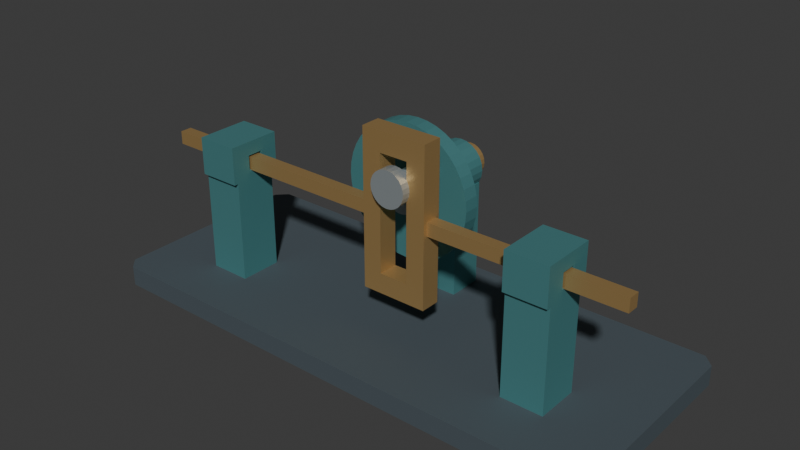 # Source: source.blend  (saved by Blender 4.3.34; exported with 4.5.12 LTS)
import bpy
from mathutils import Matrix  # noqa: F401  (used for matrix-valued properties, if any)

bpy.ops.wm.read_factory_settings(use_empty=True)
scene = bpy.context.scene
scene.name = 'Scene'

# ---- collections
col_collection = bpy.data.collections.new('Collection'); scene.collection.children.link(col_collection)

# ---- materials (node trees are filled in below, after node groups)
mat_wholeguidesandcrankdisc_tealiron = bpy.data.materials.new('WholeGuidesAndCrankDisc_TealIron')
mat_wholeguidesandcrankdisc_tealiron.diffuse_color = (0.09, 0.28, 0.29, 1.0)
mat_wholegroundedbed_darkiron = bpy.data.materials.new('WholeGroundedBed_DarkIron')
mat_wholegroundedbed_darkiron.diffuse_color = (0.1, 0.13, 0.15, 1.0)
mat_wholeslottedyokeandrearcap_warmbrass = bpy.data.materials.new('WholeSlottedYokeAndRearCap_WarmBrass')
mat_wholeslottedyokeandrearcap_warmbrass.diffuse_color = (0.54, 0.35, 0.14, 1.0)
mat_wholepinsandspindle_brushedsteel = bpy.data.materials.new('WholePinsAndSpindle_BrushedSteel')
mat_wholepinsandspindle_brushedsteel.diffuse_color = (0.52, 0.58, 0.6, 1.0)

# ---- material node trees
mat_wholeguidesandcrankdisc_tealiron.use_nodes = True; mat_wholeguidesandcrankdisc_tealiron.node_tree.nodes.clear()
_N = mat_wholeguidesandcrankdisc_tealiron.node_tree.nodes; _L = mat_wholeguidesandcrankdisc_tealiron.node_tree.links
n0 = _N.new('ShaderNodeBsdfPrincipled'); n0.name = 'Principled BSDF'; n0.location = (10, 300)
n0.inputs[0].default_value = (0.09, 0.28, 0.29, 1.0)
n0.inputs[1].default_value = 0.4
n0.inputs[2].default_value = 0.57
n1 = _N.new('ShaderNodeOutputMaterial'); n1.name = 'Material Output'; n1.location = (300, 300)
_L.new(n0.outputs[0], n1.inputs[0])
n1.is_active_output = True
mat_wholegroundedbed_darkiron.use_nodes = True; mat_wholegroundedbed_darkiron.node_tree.nodes.clear()
_N = mat_wholegroundedbed_darkiron.node_tree.nodes; _L = mat_wholegroundedbed_darkiron.node_tree.links
n0 = _N.new('ShaderNodeBsdfPrincipled'); n0.name = 'Principled BSDF'; n0.location = (10, 300)
n0.inputs[0].default_value = (0.1, 0.13, 0.15, 1.0)
n0.inputs[1].default_value = 0.4
n0.inputs[2].default_value = 0.69
n1 = _N.new('ShaderNodeOutputMaterial'); n1.name = 'Material Output'; n1.location = (300, 300)
_L.new(n0.outputs[0], n1.inputs[0])
n1.is_active_output = True
mat_wholeslottedyokeandrearcap_warmbrass.use_nodes = True; mat_wholeslottedyokeandrearcap_warmbrass.node_tree.nodes.clear()
_N = mat_wholeslottedyokeandrearcap_warmbrass.node_tree.nodes; _L = mat_wholeslottedyokeandrearcap_warmbrass.node_tree.links
n0 = _N.new('ShaderNodeBsdfPrincipled'); n0.name = 'Principled BSDF'; n0.location = (10, 300)
n0.inputs[0].default_value = (0.54, 0.35, 0.14, 1.0)
n0.inputs[1].default_value = 0.6
n0.inputs[2].default_value = 0.48
n1 = _N.new('ShaderNodeOutputMaterial'); n1.name = 'Material Output'; n1.location = (300, 300)
_L.new(n0.outputs[0], n1.inputs[0])
n1.is_active_output = True
mat_wholepinsandspindle_brushedsteel.use_nodes = True; mat_wholepinsandspindle_brushedsteel.node_tree.nodes.clear()
_N = mat_wholepinsandspindle_brushedsteel.node_tree.nodes; _L = mat_wholepinsandspindle_brushedsteel.node_tree.links
n0 = _N.new('ShaderNodeBsdfPrincipled'); n0.name = 'Principled BSDF'; n0.location = (10, 300)
n0.inputs[0].default_value = (0.52, 0.58, 0.6, 1.0)
n0.inputs[1].default_value = 0.65
n0.inputs[2].default_value = 0.41
n1 = _N.new('ShaderNodeOutputMaterial'); n1.name = 'Material Output'; n1.location = (300, 300)
_L.new(n0.outputs[0], n1.inputs[0])
n1.is_active_output = True

# ---- world
world_world = bpy.data.worlds.new('World'); scene.world = world_world
world_world.use_nodes = True; world_world.node_tree.nodes.clear()
_N = world_world.node_tree.nodes; _L = world_world.node_tree.links
n0 = _N.new('ShaderNodeOutputWorld'); n0.name = 'World Output'; n0.location = (300, 300)
n1 = _N.new('ShaderNodeBackground'); n1.name = 'Background'; n1.location = (10, 300)
n1.inputs[0].default_value = (0.05088, 0.05088, 0.05088, 1.0)
_L.new(n1.outputs[0], n0.inputs[0])
n0.is_active_output = True
world_world.color = (0.05088, 0.05088, 0.05088)
world_world.sun_shadow_jitter_overblur = 0.0

# ---- meshes
me_wholegroundeddisplaybed = bpy.data.meshes.new('WholeGroundedDisplayBed')
me_wholegroundeddisplaybed.from_pydata([(-1.2, 0.445, 0.0), (-1.2, -0.445, 0.0), (-1.15, -0.495, 0.0), (1.15, -0.495, 0.0), (1.2, -0.445, 0.0), (1.2, 0.445, 0.0), (1.15, 0.495, 0.0), (-1.15, 0.495, 0.0), (-1.2, 0.445, 0.09), (-1.2, -0.445, 0.09), (-1.15, -0.495, 0.09), (1.15, -0.495, 0.09), (1.2, -0.445, 0.09), (1.2, 0.445, 0.09), (1.15, 0.495, 0.09), (-1.15, 0.495, 0.09)], [], [(2, 1, 0), (3, 2, 0), (4, 3, 0), (5, 4, 0), (6, 5, 0), (0, 7, 6), (8, 9, 10), (8, 10, 11), (8, 11, 12), (8, 12, 13), (8, 13, 14), (14, 15, 8), (1, 2, 10), (1, 10, 9), (2, 3, 11), (2, 11, 10), (3, 4, 12), (3, 12, 11), (4, 5, 13), (4, 13, 12), (5, 6, 14), (5, 14, 13), (6, 7, 15), (6, 15, 14), (7, 0, 8), (7, 8, 15), (0, 1, 9), (0, 9, 8)])
me_wholegroundeddisplaybed.polygons.foreach_set('material_index', [1, 1, 1, 1, 1, 1, 1, 1, 1, 1, 1, 1, 1, 1, 1, 1, 1, 1, 1, 1, 1, 1, 1, 1, 1, 1, 1, 1])
me_wholegroundeddisplaybed.materials.append(mat_wholeguidesandcrankdisc_tealiron)
me_wholegroundeddisplaybed.materials.append(mat_wholegroundedbed_darkiron)
me_wholegroundeddisplaybed.materials.append(mat_wholeslottedyokeandrearcap_warmbrass)
me_wholegroundeddisplaybed.materials.append(mat_wholepinsandspindle_brushedsteel)
me_wholegroundeddisplaybed.update()
me_wholeverticalslotandtwinintegralstems = bpy.data.meshes.new('WholeVerticalSlotAndTwinIntegralStems')
me_wholeverticalslotandtwinintegralstems.from_pydata([(-1.13, -0.167, 0.59), (-1.13, -0.113, 0.59), (-0.03, -0.113, 0.59), (-0.03, -0.167, 0.59), (-1.13, -0.167, 0.65), (-0.03, -0.167, 0.65), (-0.03, -0.113, 0.65), (-1.13, -0.113, 0.65), (-0.03, -0.185, 0.27), (-0.03, -0.167, 0.27), (-0.025, -0.167, 0.27), (-0.025, -0.185, 0.27), (-0.025, -0.185, 0.36), (-0.03, -0.185, 0.36), (-0.03, -0.167, 0.36), (-0.025, -0.185, 0.59), (-0.03, -0.185, 0.59), (-0.025, -0.185, 0.65), (-0.03, -0.185, 0.65), (-0.025, -0.185, 0.88), (-0.03, -0.185, 0.88), (-0.03, -0.167, 0.88), (-0.03, -0.185, 0.97), (-0.025, -0.185, 0.97), (-0.025, -0.167, 0.97), (-0.03, -0.167, 0.97), (-0.03, -0.113, 0.27), (-0.025, -0.113, 0.27), (-0.03, -0.113, 0.36), (-0.03, -0.113, 0.88), (-0.025, -0.113, 0.97), (-0.03, -0.113, 0.97), (-0.03, -0.095, 0.27), (-0.025, -0.095, 0.27), (-0.03, -0.095, 0.36), (-0.025, -0.095, 0.36), (-0.03, -0.095, 0.59), (-0.025, -0.095, 0.59), (-0.03, -0.095, 0.65), (-0.025, -0.095, 0.65), (-0.03, -0.095, 0.88), (-0.025, -0.095, 0.88), (-0.025, -0.095, 0.97), (-0.03, -0.095, 0.97), (0.055, -0.167, 0.27), (0.055, -0.185, 0.27), (0.055, -0.185, 0.36), (0.055, -0.185, 0.59), (0.055, -0.167, 0.36), (0.055, -0.167, 0.59), (0.055, -0.185, 0.65), (0.055, -0.167, 0.65), (0.055, -0.185, 0.88), (0.055, -0.167, 0.88), (0.055, -0.185, 0.97), (0.055, -0.167, 0.97), (0.055, -0.113, 0.27), (0.055, -0.113, 0.36), (0.055, -0.113, 0.59), (0.055, -0.113, 0.65), (0.055, -0.113, 0.88), (0.055, -0.113, 0.97), (0.055, -0.095, 0.27), (0.055, -0.095, 0.36), (0.055, -0.095, 0.59), (0.055, -0.095, 0.65), (0.055, -0.095, 0.88), (0.055, -0.095, 0.97), (0.185, -0.167, 0.27), (0.185, -0.185, 0.27), (0.185, -0.185, 0.36), (0.185, -0.167, 0.36), (0.185, -0.167, 0.88), (0.185, -0.185, 0.88), (0.185, -0.185, 0.97), (0.185, -0.167, 0.97), (0.185, -0.113, 0.27), (0.185, -0.113, 0.36), (0.185, -0.113, 0.88), (0.185, -0.113, 0.97), (0.185, -0.095, 0.27), (0.185, -0.095, 0.36), (0.185, -0.095, 0.88), (0.185, -0.095, 0.97), (0.265, -0.167, 0.27), (0.265, -0.185, 0.27), (0.265, -0.185, 0.36), (0.265, -0.185, 0.59), (0.185, -0.185, 0.59), (0.185, -0.167, 0.59), (0.265, -0.185, 0.65), (0.185, -0.185, 0.65), (0.185, -0.167, 0.65), (0.265, -0.185, 0.88), (0.265, -0.185, 0.97), (0.265, -0.167, 0.97), (0.265, -0.113, 0.27), (0.185, -0.113, 0.59), (0.185, -0.113, 0.65), (0.265, -0.113, 0.97), (0.265, -0.095, 0.27), (0.265, -0.095, 0.36), (0.185, -0.095, 0.59), (0.265, -0.095, 0.59), (0.185, -0.095, 0.65), (0.265, -0.095, 0.65), (0.265, -0.095, 0.88), (0.265, -0.095, 0.97), (0.27, -0.167, 0.27), (0.27, -0.185, 0.27), (0.27, -0.185, 0.36), (0.27, -0.167, 0.36), (0.27, -0.185, 0.59), (0.27, -0.167, 0.59), (0.27, -0.185, 0.65), (0.27, -0.167, 0.65), (0.27, -0.185, 0.88), (0.27, -0.167, 0.88), (0.27, -0.185, 0.97), (0.27, -0.167, 0.97), (0.27, -0.113, 0.27), (0.27, -0.113, 0.36), (0.27, -0.113, 0.59), (0.27, -0.113, 0.65), (0.27, -0.113, 0.88), (0.27, -0.113, 0.97), (0.27, -0.095, 0.27), (0.27, -0.095, 0.36), (0.27, -0.095, 0.59), (0.27, -0.095, 0.65), (0.27, -0.095, 0.88), (0.27, -0.095, 0.97), (1.13, -0.113, 0.59), (1.13, -0.167, 0.59), (1.13, -0.167, 0.65), (1.13, -0.113, 0.65)], [], [(0, 1, 2), (0, 2, 3), (4, 5, 6), (4, 6, 7), (0, 3, 5), (0, 5, 4), (1, 7, 6), (1, 6, 2), (0, 4, 7), (0, 7, 1), (8, 9, 10), (8, 10, 11), (8, 11, 12), (8, 12, 13), (8, 13, 14), (8, 14, 9), (13, 12, 15), (13, 15, 16), (13, 16, 3), (13, 3, 14), (16, 15, 17), (16, 17, 18), (16, 18, 5), (16, 5, 3), (18, 17, 19), (18, 19, 20), (18, 20, 21), (18, 21, 5), (22, 23, 24), (22, 24, 25), (20, 19, 23), (20, 23, 22), (20, 22, 25), (20, 25, 21), (9, 26, 27), (9, 27, 10), (9, 14, 28), (9, 28, 26), (14, 3, 2), (14, 2, 28), (5, 21, 29), (5, 29, 6), (25, 24, 30), (25, 30, 31), (21, 25, 31), (21, 31, 29), (26, 32, 33), (26, 33, 27), (32, 34, 35), (32, 35, 33), (26, 28, 34), (26, 34, 32), (34, 36, 37), (34, 37, 35), (28, 2, 36), (28, 36, 34), (36, 38, 39), (36, 39, 37), (2, 6, 38), (2, 38, 36), (38, 40, 41), (38, 41, 39), (6, 29, 40), (6, 40, 38), (31, 30, 42), (31, 42, 43), (40, 43, 42), (40, 42, 41), (29, 31, 43), (29, 43, 40), (11, 10, 44), (11, 44, 45), (11, 45, 46), (11, 46, 12), (12, 46, 47), (12, 47, 15), (46, 48, 49), (46, 49, 47), (15, 47, 50), (15, 50, 17), (47, 49, 51), (47, 51, 50), (17, 50, 52), (17, 52, 19), (50, 51, 53), (50, 53, 52), (23, 54, 55), (23, 55, 24), (19, 52, 54), (19, 54, 23), (10, 27, 56), (10, 56, 44), (48, 57, 58), (48, 58, 49), (49, 58, 59), (49, 59, 51), (51, 59, 60), (51, 60, 53), (24, 55, 61), (24, 61, 30), (27, 33, 62), (27, 62, 56), (33, 35, 63), (33, 63, 62), (35, 37, 64), (35, 64, 63), (57, 63, 64), (57, 64, 58), (37, 39, 65), (37, 65, 64), (58, 64, 65), (58, 65, 59), (39, 41, 66), (39, 66, 65), (59, 65, 66), (59, 66, 60), (30, 61, 67), (30, 67, 42), (41, 42, 67), (41, 67, 66), (45, 44, 68), (45, 68, 69), (46, 70, 71), (46, 71, 48), (45, 69, 70), (45, 70, 46), (52, 53, 72), (52, 72, 73), (54, 74, 75), (54, 75, 55), (52, 73, 74), (52, 74, 54), (44, 56, 76), (44, 76, 68), (48, 71, 77), (48, 77, 57), (53, 60, 78), (53, 78, 72), (55, 75, 79), (55, 79, 61), (56, 62, 80), (56, 80, 76), (57, 77, 81), (57, 81, 63), (62, 63, 81), (62, 81, 80), (60, 66, 82), (60, 82, 78), (61, 79, 83), (61, 83, 67), (66, 67, 83), (66, 83, 82), (69, 68, 84), (69, 84, 85), (69, 85, 86), (69, 86, 70), (70, 86, 87), (70, 87, 88), (70, 88, 89), (70, 89, 71), (88, 87, 90), (88, 90, 91), (88, 91, 92), (88, 92, 89), (91, 90, 93), (91, 93, 73), (91, 73, 72), (91, 72, 92), (74, 94, 95), (74, 95, 75), (73, 93, 94), (73, 94, 74), (68, 76, 96), (68, 96, 84), (71, 89, 97), (71, 97, 77), (89, 92, 98), (89, 98, 97), (92, 72, 78), (92, 78, 98), (75, 95, 99), (75, 99, 79), (76, 80, 100), (76, 100, 96), (80, 81, 101), (80, 101, 100), (81, 102, 103), (81, 103, 101), (77, 97, 102), (77, 102, 81), (102, 104, 105), (102, 105, 103), (97, 98, 104), (97, 104, 102), (104, 82, 106), (104, 106, 105), (98, 78, 82), (98, 82, 104), (79, 99, 107), (79, 107, 83), (82, 83, 107), (82, 107, 106), (85, 84, 108), (85, 108, 109), (85, 109, 110), (85, 110, 86), (109, 108, 111), (109, 111, 110), (86, 110, 112), (86, 112, 87), (110, 111, 113), (110, 113, 112), (87, 112, 114), (87, 114, 90), (112, 113, 115), (112, 115, 114), (90, 114, 116), (90, 116, 93), (114, 115, 117), (114, 117, 116), (94, 118, 119), (94, 119, 95), (93, 116, 118), (93, 118, 94), (116, 117, 119), (116, 119, 118), (84, 96, 120), (84, 120, 108), (108, 120, 121), (108, 121, 111), (111, 121, 122), (111, 122, 113), (115, 123, 124), (115, 124, 117), (95, 119, 125), (95, 125, 99), (117, 124, 125), (117, 125, 119), (96, 100, 126), (96, 126, 120), (100, 101, 127), (100, 127, 126), (120, 126, 127), (120, 127, 121), (101, 103, 128), (101, 128, 127), (121, 127, 128), (121, 128, 122), (103, 105, 129), (103, 129, 128), (122, 128, 129), (122, 129, 123), (105, 106, 130), (105, 130, 129), (123, 129, 130), (123, 130, 124), (99, 125, 131), (99, 131, 107), (106, 107, 131), (106, 131, 130), (124, 130, 131), (124, 131, 125), (113, 122, 132), (113, 132, 133), (115, 134, 135), (115, 135, 123), (113, 133, 134), (113, 134, 115), (122, 123, 135), (122, 135, 132), (133, 132, 135), (133, 135, 134)])
me_wholeverticalslotandtwinintegralstems.polygons.foreach_set('material_index', [2, 2, 2, 2, 2, 2, 2, 2, 2, 2, 2, 2, 2, 2, 2, 2, 2, 2, 2, 2, 2, 2, 2, 2, 2, 2, 2, 2, 2, 2, 2, 2, 2, 2, 2, 2, 2, 2, 2, 2, 2, 2, 2, 2, 2, 2, 2, 2, 2, 2, 2, 2, 2, 2, 2, 2, 2, 2, 2, 2, 2, 2, 2, 2, 2, 2, 2, 2, 2, 2, 2, 2, 2, 2, 2, 2, 2, 2, 2, 2, 2, 2, 2, 2, 2, 2, 2, 2, 2, 2, 2, 2, 2, 2, 2, 2, 2, 2, 2, 2, 2, 2, 2, 2, 2, 2, 2, 2, 2, 2, 2, 2, 2, 2, 2, 2, 2, 2, 2, 2, 2, 2, 2, 2, 2, 2, 2, 2, 2, 2, 2, 2, 2, 2, 2, 2, 2, 2, 2, 2, 2, 2, 2, 2, 2, 2, 2, 2, 2, 2, 2, 2, 2, 2, 2, 2, 2, 2, 2, 2, 2, 2, 2, 2, 2, 2, 2, 2, 2, 2, 2, 2, 2, 2, 2, 2, 2, 2, 2, 2, 2, 2, 2, 2, 2, 2, 2, 2, 2, 2, 2, 2, 2, 2, 2, 2, 2, 2, 2, 2, 2, 2, 2, 2, 2, 2, 2, 2, 2, 2, 2, 2, 2, 2, 2, 2, 2, 2, 2, 2, 2, 2, 2, 2, 2, 2, 2, 2, 2, 2, 2, 2, 2, 2, 2, 2, 2, 2, 2, 2, 2, 2, 2, 2, 2, 2, 2, 2, 2, 2, 2, 2, 2, 2, 2, 2, 2, 2, 2, 2, 2, 2, 2, 2, 2, 2, 2, 2, 2, 2, 2, 2])
me_wholeverticalslotandtwinintegralstems.materials.append(mat_wholeguidesandcrankdisc_tealiron)
me_wholeverticalslotandtwinintegralstems.materials.append(mat_wholegroundedbed_darkiron)
me_wholeverticalslotandtwinintegralstems.materials.append(mat_wholeslottedyokeandrearcap_warmbrass)
me_wholeverticalslotandtwinintegralstems.materials.append(mat_wholepinsandspindle_brushedsteel)
me_wholeverticalslotandtwinintegralstems.update()
me_leftwholeboredguidepedestal = bpy.data.meshes.new('LeftWholeBoredGuidePedestal')
me_leftwholeboredguidepedestal.from_pydata([(-0.875, -0.265, 0.55), (-0.875, -0.245, 0.55), (-0.685, -0.245, 0.55), (-0.685, -0.265, 0.55), (-0.685, -0.265, 0.56), (-0.875, -0.265, 0.56), (-0.875, -0.245, 0.56), (-0.685, -0.245, 0.56), (-0.685, -0.265, 0.591), (-0.875, -0.265, 0.591), (-0.875, -0.245, 0.591), (-0.685, -0.245, 0.591), (-0.685, -0.265, 0.658), (-0.875, -0.265, 0.658), (-0.875, -0.245, 0.658), (-0.685, -0.245, 0.658), (-0.875, -0.265, 0.72), (-0.685, -0.265, 0.72), (-0.685, -0.245, 0.72), (-0.875, -0.245, 0.72), (-0.875, -0.245, 0.075), (-0.875, -0.175, 0.075), (-0.685, -0.175, 0.075), (-0.685, -0.245, 0.075), (-0.875, -0.175, 0.55), (-0.685, -0.175, 0.55), (-0.875, -0.175, 0.56), (-0.685, -0.175, 0.56), (-0.875, -0.175, 0.591), (-0.685, -0.175, 0.591), (-0.875, -0.175, 0.658), (-0.685, -0.175, 0.658), (-0.685, -0.175, 0.72), (-0.875, -0.175, 0.72), (-0.875, -0.105, 0.075), (-0.685, -0.105, 0.075), (-0.875, -0.105, 0.55), (-0.685, -0.105, 0.55), (-0.875, -0.105, 0.56), (-0.685, -0.105, 0.56), (-0.685, -0.105, 0.591), (-0.875, -0.105, 0.591), (-0.875, -0.105, 0.658), (-0.685, -0.105, 0.658), (-0.685, -0.105, 0.72), (-0.875, -0.105, 0.72), (-0.875, -0.05, 0.075), (-0.685, -0.05, 0.075), (-0.875, -0.05, 0.55), (-0.685, -0.05, 0.55), (-0.875, -0.05, 0.56), (-0.685, -0.05, 0.56), (-0.875, -0.05, 0.591), (-0.685, -0.05, 0.591), (-0.875, -0.05, 0.658), (-0.685, -0.05, 0.658), (-0.685, -0.05, 0.72), (-0.875, -0.05, 0.72), (-0.875, -0.02, 0.55), (-0.685, -0.02, 0.55), (-0.875, -0.02, 0.56), (-0.685, -0.02, 0.56), (-0.875, -0.02, 0.591), (-0.685, -0.02, 0.591), (-0.875, -0.02, 0.658), (-0.685, -0.02, 0.658), (-0.685, -0.02, 0.72), (-0.875, -0.02, 0.72)], [], [(0, 1, 2), (0, 2, 3), (0, 3, 4), (0, 4, 5), (0, 5, 6), (0, 6, 1), (3, 2, 7), (3, 7, 4), (5, 4, 8), (5, 8, 9), (5, 9, 10), (5, 10, 6), (4, 7, 11), (4, 11, 8), (9, 8, 12), (9, 12, 13), (9, 13, 14), (9, 14, 10), (8, 11, 15), (8, 15, 12), (16, 17, 18), (16, 18, 19), (13, 12, 17), (13, 17, 16), (13, 16, 19), (13, 19, 14), (12, 15, 18), (12, 18, 17), (20, 21, 22), (20, 22, 23), (20, 23, 2), (20, 2, 1), (20, 1, 24), (20, 24, 21), (23, 22, 25), (23, 25, 2), (1, 6, 26), (1, 26, 24), (2, 25, 27), (2, 27, 7), (6, 10, 28), (6, 28, 26), (7, 27, 29), (7, 29, 11), (28, 30, 31), (28, 31, 29), (10, 14, 30), (10, 30, 28), (11, 29, 31), (11, 31, 15), (19, 18, 32), (19, 32, 33), (14, 19, 33), (14, 33, 30), (15, 31, 32), (15, 32, 18), (21, 34, 35), (21, 35, 22), (21, 24, 36), (21, 36, 34), (22, 35, 37), (22, 37, 25), (24, 26, 38), (24, 38, 36), (25, 37, 39), (25, 39, 27), (28, 29, 40), (28, 40, 41), (26, 28, 41), (26, 41, 38), (27, 39, 40), (27, 40, 29), (30, 42, 43), (30, 43, 31), (33, 32, 44), (33, 44, 45), (30, 33, 45), (30, 45, 42), (31, 43, 44), (31, 44, 32), (34, 46, 47), (34, 47, 35), (46, 48, 49), (46, 49, 47), (34, 36, 48), (34, 48, 46), (35, 47, 49), (35, 49, 37), (36, 38, 50), (36, 50, 48), (37, 49, 51), (37, 51, 39), (38, 41, 52), (38, 52, 50), (39, 51, 53), (39, 53, 40), (41, 40, 43), (41, 43, 42), (41, 42, 54), (41, 54, 52), (40, 53, 55), (40, 55, 43), (45, 44, 56), (45, 56, 57), (42, 45, 57), (42, 57, 54), (43, 55, 56), (43, 56, 44), (48, 58, 59), (48, 59, 49), (58, 60, 61), (58, 61, 59), (48, 50, 60), (48, 60, 58), (49, 59, 61), (49, 61, 51), (60, 62, 63), (60, 63, 61), (50, 52, 62), (50, 62, 60), (51, 61, 63), (51, 63, 53), (62, 64, 65), (62, 65, 63), (52, 54, 64), (52, 64, 62), (53, 63, 65), (53, 65, 55), (57, 56, 66), (57, 66, 67), (64, 67, 66), (64, 66, 65), (54, 57, 67), (54, 67, 64), (55, 65, 66), (55, 66, 56)])
me_leftwholeboredguidepedestal.materials.append(mat_wholeguidesandcrankdisc_tealiron)
me_leftwholeboredguidepedestal.materials.append(mat_wholegroundedbed_darkiron)
me_leftwholeboredguidepedestal.materials.append(mat_wholeslottedyokeandrearcap_warmbrass)
me_leftwholeboredguidepedestal.materials.append(mat_wholepinsandspindle_brushedsteel)
me_leftwholeboredguidepedestal.update()
me_rightwholeboredguidepedestal = bpy.data.meshes.new('RightWholeBoredGuidePedestal')
me_rightwholeboredguidepedestal.from_pydata([(0.685, -0.265, 0.55), (0.685, -0.245, 0.55), (0.875, -0.245, 0.55), (0.875, -0.265, 0.55), (0.875, -0.265, 0.56), (0.685, -0.265, 0.56), (0.685, -0.245, 0.56), (0.875, -0.245, 0.56), (0.875, -0.265, 0.591), (0.685, -0.265, 0.591), (0.685, -0.245, 0.591), (0.875, -0.245, 0.591), (0.875, -0.265, 0.658), (0.685, -0.265, 0.658), (0.685, -0.245, 0.658), (0.875, -0.245, 0.658), (0.685, -0.265, 0.72), (0.875, -0.265, 0.72), (0.875, -0.245, 0.72), (0.685, -0.245, 0.72), (0.685, -0.245, 0.075), (0.685, -0.175, 0.075), (0.875, -0.175, 0.075), (0.875, -0.245, 0.075), (0.685, -0.175, 0.55), (0.875, -0.175, 0.55), (0.685, -0.175, 0.56), (0.875, -0.175, 0.56), (0.685, -0.175, 0.591), (0.875, -0.175, 0.591), (0.685, -0.175, 0.658), (0.875, -0.175, 0.658), (0.875, -0.175, 0.72), (0.685, -0.175, 0.72), (0.685, -0.105, 0.075), (0.875, -0.105, 0.075), (0.685, -0.105, 0.55), (0.875, -0.105, 0.55), (0.685, -0.105, 0.56), (0.875, -0.105, 0.56), (0.875, -0.105, 0.591), (0.685, -0.105, 0.591), (0.685, -0.105, 0.658), (0.875, -0.105, 0.658), (0.875, -0.105, 0.72), (0.685, -0.105, 0.72), (0.685, -0.05, 0.075), (0.875, -0.05, 0.075), (0.685, -0.05, 0.55), (0.875, -0.05, 0.55), (0.685, -0.05, 0.56), (0.875, -0.05, 0.56), (0.685, -0.05, 0.591), (0.875, -0.05, 0.591), (0.685, -0.05, 0.658), (0.875, -0.05, 0.658), (0.875, -0.05, 0.72), (0.685, -0.05, 0.72), (0.685, -0.02, 0.55), (0.875, -0.02, 0.55), (0.685, -0.02, 0.56), (0.875, -0.02, 0.56), (0.685, -0.02, 0.591), (0.875, -0.02, 0.591), (0.685, -0.02, 0.658), (0.875, -0.02, 0.658), (0.875, -0.02, 0.72), (0.685, -0.02, 0.72)], [], [(0, 1, 2), (0, 2, 3), (0, 3, 4), (0, 4, 5), (0, 5, 6), (0, 6, 1), (3, 2, 7), (3, 7, 4), (5, 4, 8), (5, 8, 9), (5, 9, 10), (5, 10, 6), (4, 7, 11), (4, 11, 8), (9, 8, 12), (9, 12, 13), (9, 13, 14), (9, 14, 10), (8, 11, 15), (8, 15, 12), (16, 17, 18), (16, 18, 19), (13, 12, 17), (13, 17, 16), (13, 16, 19), (13, 19, 14), (12, 15, 18), (12, 18, 17), (20, 21, 22), (20, 22, 23), (20, 23, 2), (20, 2, 1), (20, 1, 24), (20, 24, 21), (23, 22, 25), (23, 25, 2), (1, 6, 26), (1, 26, 24), (2, 25, 27), (2, 27, 7), (6, 10, 28), (6, 28, 26), (7, 27, 29), (7, 29, 11), (28, 30, 31), (28, 31, 29), (10, 14, 30), (10, 30, 28), (11, 29, 31), (11, 31, 15), (19, 18, 32), (19, 32, 33), (14, 19, 33), (14, 33, 30), (15, 31, 32), (15, 32, 18), (21, 34, 35), (21, 35, 22), (21, 24, 36), (21, 36, 34), (22, 35, 37), (22, 37, 25), (24, 26, 38), (24, 38, 36), (25, 37, 39), (25, 39, 27), (28, 29, 40), (28, 40, 41), (26, 28, 41), (26, 41, 38), (27, 39, 40), (27, 40, 29), (30, 42, 43), (30, 43, 31), (33, 32, 44), (33, 44, 45), (30, 33, 45), (30, 45, 42), (31, 43, 44), (31, 44, 32), (34, 46, 47), (34, 47, 35), (46, 48, 49), (46, 49, 47), (34, 36, 48), (34, 48, 46), (35, 47, 49), (35, 49, 37), (36, 38, 50), (36, 50, 48), (37, 49, 51), (37, 51, 39), (38, 41, 52), (38, 52, 50), (39, 51, 53), (39, 53, 40), (41, 40, 43), (41, 43, 42), (41, 42, 54), (41, 54, 52), (40, 53, 55), (40, 55, 43), (45, 44, 56), (45, 56, 57), (42, 45, 57), (42, 57, 54), (43, 55, 56), (43, 56, 44), (48, 58, 59), (48, 59, 49), (58, 60, 61), (58, 61, 59), (48, 50, 60), (48, 60, 58), (49, 59, 61), (49, 61, 51), (60, 62, 63), (60, 63, 61), (50, 52, 62), (50, 62, 60), (51, 61, 63), (51, 63, 53), (62, 64, 65), (62, 65, 63), (52, 54, 64), (52, 64, 62), (53, 63, 65), (53, 65, 55), (57, 56, 66), (57, 66, 67), (64, 67, 66), (64, 66, 65), (54, 57, 67), (54, 67, 64), (55, 65, 66), (55, 66, 56)])
me_rightwholeboredguidepedestal.materials.append(mat_wholeguidesandcrankdisc_tealiron)
me_rightwholeboredguidepedestal.materials.append(mat_wholegroundedbed_darkiron)
me_rightwholeboredguidepedestal.materials.append(mat_wholeslottedyokeandrearcap_warmbrass)
me_rightwholeboredguidepedestal.materials.append(mat_wholepinsandspindle_brushedsteel)
me_rightwholeboredguidepedestal.update()
me_wholerearcrankdisc = bpy.data.meshes.new('WholeRearCrankDisc')
me_wholerearcrankdisc.from_pydata([(0.0, 0.04, 0.62), (0.3, 0.04, 0.62), (0.2963, 0.04, 0.5731), (0.2853, 0.04, 0.5273), (0.2673, 0.04, 0.4838), (0.2427, 0.04, 0.4437), (0.2121, 0.04, 0.4079), (0.1763, 0.04, 0.3773), (0.1362, 0.04, 0.3527), (0.09271, 0.04, 0.3347), (0.04693, 0.04, 0.3237), (0.0, 0.04, 0.32), (-0.04693, 0.04, 0.3237), (-0.09271, 0.04, 0.3347), (-0.1362, 0.04, 0.3527), (-0.1763, 0.04, 0.3773), (-0.2121, 0.04, 0.4079), (-0.2427, 0.04, 0.4437), (-0.2673, 0.04, 0.4838), (-0.2853, 0.04, 0.5273), (-0.2963, 0.04, 0.5731), (-0.3, 0.04, 0.62), (-0.2963, 0.04, 0.6669), (-0.2853, 0.04, 0.7127), (-0.2673, 0.04, 0.7562), (-0.2427, 0.04, 0.7963), (-0.2121, 0.04, 0.8321), (-0.1763, 0.04, 0.8627), (-0.1362, 0.04, 0.8873), (-0.09271, 0.04, 0.9053), (-0.04693, 0.04, 0.9163), (0.0, 0.04, 0.92), (0.04693, 0.04, 0.9163), (0.09271, 0.04, 0.9053), (0.1362, 0.04, 0.8873), (0.1763, 0.04, 0.8627), (0.2121, 0.04, 0.8321), (0.2427, 0.04, 0.7963), (0.2673, 0.04, 0.7562), (0.2853, 0.04, 0.7127), (0.2963, 0.04, 0.6669), (0.2963, 0.11, 0.5731), (0.3, 0.11, 0.62), (0.2853, 0.11, 0.5273), (0.2673, 0.11, 0.4838), (0.2427, 0.11, 0.4437), (0.2121, 0.11, 0.4079), (0.1763, 0.11, 0.3773), (0.1362, 0.11, 0.3527), (0.09271, 0.11, 0.3347), (0.04693, 0.11, 0.3237), (0.0, 0.11, 0.32), (-0.04693, 0.11, 0.3237), (-0.09271, 0.11, 0.3347), (-0.1362, 0.11, 0.3527), (-0.1763, 0.11, 0.3773), (-0.2121, 0.11, 0.4079), (-0.2427, 0.11, 0.4437), (-0.2673, 0.11, 0.4838), (-0.2853, 0.11, 0.5273), (-0.2963, 0.11, 0.5731), (-0.3, 0.11, 0.62), (-0.2963, 0.11, 0.6669), (-0.2853, 0.11, 0.7127), (-0.2673, 0.11, 0.7562), (-0.2427, 0.11, 0.7963), (-0.2121, 0.11, 0.8321), (-0.1763, 0.11, 0.8627), (-0.1362, 0.11, 0.8873), (-0.09271, 0.11, 0.9053), (-0.04693, 0.11, 0.9163), (0.0, 0.11, 0.92), (0.04693, 0.11, 0.9163), (0.09271, 0.11, 0.9053), (0.1362, 0.11, 0.8873), (0.1763, 0.11, 0.8627), (0.2121, 0.11, 0.8321), (0.2427, 0.11, 0.7963), (0.2673, 0.11, 0.7562), (0.2853, 0.11, 0.7127), (0.2963, 0.11, 0.6669), (0.0, 0.11, 0.62)], [], [(2, 1, 0), (3, 2, 0), (4, 3, 0), (5, 4, 0), (6, 5, 0), (7, 6, 0), (8, 7, 0), (9, 8, 0), (10, 9, 0), (11, 10, 0), (12, 11, 0), (13, 12, 0), (14, 13, 0), (15, 14, 0), (16, 15, 0), (17, 16, 0), (18, 17, 0), (19, 18, 0), (20, 19, 0), (21, 20, 0), (22, 21, 0), (23, 22, 0), (24, 23, 0), (25, 24, 0), (26, 25, 0), (27, 26, 0), (28, 27, 0), (29, 28, 0), (30, 29, 0), (31, 30, 0), (32, 31, 0), (33, 32, 0), (34, 33, 0), (35, 34, 0), (36, 35, 0), (37, 36, 0), (38, 37, 0), (39, 38, 0), (40, 39, 0), (1, 40, 0), (1, 2, 41), (1, 41, 42), (2, 3, 43), (2, 43, 41), (3, 4, 44), (3, 44, 43), (4, 5, 45), (4, 45, 44), (5, 6, 46), (5, 46, 45), (6, 7, 47), (6, 47, 46), (7, 8, 48), (7, 48, 47), (8, 9, 49), (8, 49, 48), (9, 10, 50), (9, 50, 49), (10, 11, 51), (10, 51, 50), (11, 12, 52), (11, 52, 51), (12, 13, 53), (12, 53, 52), (13, 14, 54), (13, 54, 53), (14, 15, 55), (14, 55, 54), (15, 16, 56), (15, 56, 55), (16, 17, 57), (16, 57, 56), (17, 18, 58), (17, 58, 57), (18, 19, 59), (18, 59, 58), (19, 20, 60), (19, 60, 59), (20, 21, 61), (20, 61, 60), (21, 22, 62), (21, 62, 61), (22, 23, 63), (22, 63, 62), (23, 24, 64), (23, 64, 63), (24, 25, 65), (24, 65, 64), (25, 26, 66), (25, 66, 65), (26, 27, 67), (26, 67, 66), (27, 28, 68), (27, 68, 67), (28, 29, 69), (28, 69, 68), (29, 30, 70), (29, 70, 69), (30, 31, 71), (30, 71, 70), (31, 32, 72), (31, 72, 71), (32, 33, 73), (32, 73, 72), (33, 34, 74), (33, 74, 73), (34, 35, 75), (34, 75, 74), (35, 36, 76), (35, 76, 75), (36, 37, 77), (36, 77, 76), (37, 38, 78), (37, 78, 77), (38, 39, 79), (38, 79, 78), (39, 40, 80), (39, 80, 79), (40, 1, 42), (40, 42, 80), (42, 41, 81), (41, 43, 81), (43, 44, 81), (44, 45, 81), (45, 46, 81), (46, 47, 81), (47, 48, 81), (48, 49, 81), (49, 50, 81), (50, 51, 81), (51, 52, 81), (52, 53, 81), (53, 54, 81), (54, 55, 81), (55, 56, 81), (56, 57, 81), (57, 58, 81), (58, 59, 81), (59, 60, 81), (60, 61, 81), (61, 62, 81), (62, 63, 81), (63, 64, 81), (64, 65, 81), (65, 66, 81), (66, 67, 81), (67, 68, 81), (68, 69, 81), (69, 70, 81), (70, 71, 81), (71, 72, 81), (72, 73, 81), (73, 74, 81), (74, 75, 81), (75, 76, 81), (76, 77, 81), (77, 78, 81), (78, 79, 81), (79, 80, 81), (80, 42, 81)])
me_wholerearcrankdisc.materials.append(mat_wholeguidesandcrankdisc_tealiron)
me_wholerearcrankdisc.materials.append(mat_wholegroundedbed_darkiron)
me_wholerearcrankdisc.materials.append(mat_wholeslottedyokeandrearcap_warmbrass)
me_wholerearcrankdisc.materials.append(mat_wholepinsandspindle_brushedsteel)
me_wholerearcrankdisc.update()
me_wholecentraldiscboss = bpy.data.meshes.new('WholeCentralDiscBoss')
me_wholecentraldiscboss.from_pydata([(0.0, -2.776e-17, 0.62), (0.085, -2.776e-17, 0.62), (0.0821, -2.776e-17, 0.598), (0.07361, -2.776e-17, 0.5775), (0.0601, -2.776e-17, 0.5599), (0.0425, -2.776e-17, 0.5464), (0.022, -2.776e-17, 0.5379), (0.0, -2.776e-17, 0.535), (-0.022, -2.776e-17, 0.5379), (-0.0425, -2.776e-17, 0.5464), (-0.0601, -2.776e-17, 0.5599), (-0.07361, -2.776e-17, 0.5775), (-0.0821, -2.776e-17, 0.598), (-0.085, -2.776e-17, 0.62), (-0.0821, -2.776e-17, 0.642), (-0.07361, -2.776e-17, 0.6625), (-0.0601, -2.776e-17, 0.6801), (-0.0425, -2.776e-17, 0.6936), (-0.022, -2.776e-17, 0.7021), (0.0, -2.776e-17, 0.705), (0.022, -2.776e-17, 0.7021), (0.0425, -2.776e-17, 0.6936), (0.0601, -2.776e-17, 0.6801), (0.07361, -2.776e-17, 0.6625), (0.0821, -2.776e-17, 0.642), (0.0821, 0.14, 0.598), (0.085, 0.14, 0.62), (0.07361, 0.14, 0.5775), (0.0601, 0.14, 0.5599), (0.0425, 0.14, 0.5464), (0.022, 0.14, 0.5379), (0.0, 0.14, 0.535), (-0.022, 0.14, 0.5379), (-0.0425, 0.14, 0.5464), (-0.0601, 0.14, 0.5599), (-0.07361, 0.14, 0.5775), (-0.0821, 0.14, 0.598), (-0.085, 0.14, 0.62), (-0.0821, 0.14, 0.642), (-0.07361, 0.14, 0.6625), (-0.0601, 0.14, 0.6801), (-0.0425, 0.14, 0.6936), (-0.022, 0.14, 0.7021), (0.0, 0.14, 0.705), (0.022, 0.14, 0.7021), (0.0425, 0.14, 0.6936), (0.0601, 0.14, 0.6801), (0.07361, 0.14, 0.6625), (0.0821, 0.14, 0.642), (0.0, 0.14, 0.62)], [], [(2, 1, 0), (3, 2, 0), (4, 3, 0), (5, 4, 0), (6, 5, 0), (7, 6, 0), (8, 7, 0), (9, 8, 0), (10, 9, 0), (11, 10, 0), (12, 11, 0), (13, 12, 0), (14, 13, 0), (15, 14, 0), (16, 15, 0), (17, 16, 0), (18, 17, 0), (19, 18, 0), (20, 19, 0), (21, 20, 0), (22, 21, 0), (23, 22, 0), (24, 23, 0), (1, 24, 0), (1, 2, 25), (1, 25, 26), (2, 3, 27), (2, 27, 25), (3, 4, 28), (3, 28, 27), (4, 5, 29), (4, 29, 28), (5, 6, 30), (5, 30, 29), (6, 7, 31), (6, 31, 30), (7, 8, 32), (7, 32, 31), (8, 9, 33), (8, 33, 32), (9, 10, 34), (9, 34, 33), (10, 11, 35), (10, 35, 34), (11, 12, 36), (11, 36, 35), (12, 13, 37), (12, 37, 36), (13, 14, 38), (13, 38, 37), (14, 15, 39), (14, 39, 38), (15, 16, 40), (15, 40, 39), (16, 17, 41), (16, 41, 40), (17, 18, 42), (17, 42, 41), (18, 19, 43), (18, 43, 42), (19, 20, 44), (19, 44, 43), (20, 21, 45), (20, 45, 44), (21, 22, 46), (21, 46, 45), (22, 23, 47), (22, 47, 46), (23, 24, 48), (23, 48, 47), (24, 1, 26), (24, 26, 48), (26, 25, 49), (25, 27, 49), (27, 28, 49), (28, 29, 49), (29, 30, 49), (30, 31, 49), (31, 32, 49), (32, 33, 49), (33, 34, 49), (34, 35, 49), (35, 36, 49), (36, 37, 49), (37, 38, 49), (38, 39, 49), (39, 40, 49), (40, 41, 49), (41, 42, 49), (42, 43, 49), (43, 44, 49), (44, 45, 49), (45, 46, 49), (46, 47, 49), (47, 48, 49), (48, 26, 49)])
me_wholecentraldiscboss.polygons.foreach_set('material_index', [3, 3, 3, 3, 3, 3, 3, 3, 3, 3, 3, 3, 3, 3, 3, 3, 3, 3, 3, 3, 3, 3, 3, 3, 3, 3, 3, 3, 3, 3, 3, 3, 3, 3, 3, 3, 3, 3, 3, 3, 3, 3, 3, 3, 3, 3, 3, 3, 3, 3, 3, 3, 3, 3, 3, 3, 3, 3, 3, 3, 3, 3, 3, 3, 3, 3, 3, 3, 3, 3, 3, 3, 3, 3, 3, 3, 3, 3, 3, 3, 3, 3, 3, 3, 3, 3, 3, 3, 3, 3, 3, 3, 3, 3, 3, 3])
me_wholecentraldiscboss.materials.append(mat_wholeguidesandcrankdisc_tealiron)
me_wholecentraldiscboss.materials.append(mat_wholegroundedbed_darkiron)
me_wholecentraldiscboss.materials.append(mat_wholeslottedyokeandrearcap_warmbrass)
me_wholecentraldiscboss.materials.append(mat_wholepinsandspindle_brushedsteel)
me_wholecentraldiscboss.update()
me_wholereartransversespindle = bpy.data.meshes.new('WholeRearTransverseSpindle')
me_wholereartransversespindle.from_pydata([(0.0, 0.095, 0.62), (0.055, 0.095, 0.62), (0.05313, 0.095, 0.6058), (0.04763, 0.095, 0.5925), (0.03889, 0.095, 0.5811), (0.0275, 0.095, 0.5724), (0.01424, 0.095, 0.5669), (0.0, 0.095, 0.565), (-0.01424, 0.095, 0.5669), (-0.0275, 0.095, 0.5724), (-0.03889, 0.095, 0.5811), (-0.04763, 0.095, 0.5925), (-0.05313, 0.095, 0.6058), (-0.055, 0.095, 0.62), (-0.05313, 0.095, 0.6342), (-0.04763, 0.095, 0.6475), (-0.03889, 0.095, 0.6589), (-0.0275, 0.095, 0.6676), (-0.01424, 0.095, 0.6731), (0.0, 0.095, 0.675), (0.01424, 0.095, 0.6731), (0.0275, 0.095, 0.6676), (0.03889, 0.095, 0.6589), (0.04763, 0.095, 0.6475), (0.05313, 0.095, 0.6342), (0.05313, 0.445, 0.6058), (0.055, 0.445, 0.62), (0.04763, 0.445, 0.5925), (0.03889, 0.445, 0.5811), (0.0275, 0.445, 0.5724), (0.01424, 0.445, 0.5669), (0.0, 0.445, 0.565), (-0.01424, 0.445, 0.5669), (-0.0275, 0.445, 0.5724), (-0.03889, 0.445, 0.5811), (-0.04763, 0.445, 0.5925), (-0.05313, 0.445, 0.6058), (-0.055, 0.445, 0.62), (-0.05313, 0.445, 0.6342), (-0.04763, 0.445, 0.6475), (-0.03889, 0.445, 0.6589), (-0.0275, 0.445, 0.6676), (-0.01424, 0.445, 0.6731), (0.0, 0.445, 0.675), (0.01424, 0.445, 0.6731), (0.0275, 0.445, 0.6676), (0.03889, 0.445, 0.6589), (0.04763, 0.445, 0.6475), (0.05313, 0.445, 0.6342), (0.0, 0.445, 0.62)], [], [(2, 1, 0), (3, 2, 0), (4, 3, 0), (5, 4, 0), (6, 5, 0), (7, 6, 0), (8, 7, 0), (9, 8, 0), (10, 9, 0), (11, 10, 0), (12, 11, 0), (13, 12, 0), (14, 13, 0), (15, 14, 0), (16, 15, 0), (17, 16, 0), (18, 17, 0), (19, 18, 0), (20, 19, 0), (21, 20, 0), (22, 21, 0), (23, 22, 0), (24, 23, 0), (1, 24, 0), (1, 2, 25), (1, 25, 26), (2, 3, 27), (2, 27, 25), (3, 4, 28), (3, 28, 27), (4, 5, 29), (4, 29, 28), (5, 6, 30), (5, 30, 29), (6, 7, 31), (6, 31, 30), (7, 8, 32), (7, 32, 31), (8, 9, 33), (8, 33, 32), (9, 10, 34), (9, 34, 33), (10, 11, 35), (10, 35, 34), (11, 12, 36), (11, 36, 35), (12, 13, 37), (12, 37, 36), (13, 14, 38), (13, 38, 37), (14, 15, 39), (14, 39, 38), (15, 16, 40), (15, 40, 39), (16, 17, 41), (16, 41, 40), (17, 18, 42), (17, 42, 41), (18, 19, 43), (18, 43, 42), (19, 20, 44), (19, 44, 43), (20, 21, 45), (20, 45, 44), (21, 22, 46), (21, 46, 45), (22, 23, 47), (22, 47, 46), (23, 24, 48), (23, 48, 47), (24, 1, 26), (24, 26, 48), (26, 25, 49), (25, 27, 49), (27, 28, 49), (28, 29, 49), (29, 30, 49), (30, 31, 49), (31, 32, 49), (32, 33, 49), (33, 34, 49), (34, 35, 49), (35, 36, 49), (36, 37, 49), (37, 38, 49), (38, 39, 49), (39, 40, 49), (40, 41, 49), (41, 42, 49), (42, 43, 49), (43, 44, 49), (44, 45, 49), (45, 46, 49), (46, 47, 49), (47, 48, 49), (48, 26, 49)])
me_wholereartransversespindle.polygons.foreach_set('material_index', [3, 3, 3, 3, 3, 3, 3, 3, 3, 3, 3, 3, 3, 3, 3, 3, 3, 3, 3, 3, 3, 3, 3, 3, 3, 3, 3, 3, 3, 3, 3, 3, 3, 3, 3, 3, 3, 3, 3, 3, 3, 3, 3, 3, 3, 3, 3, 3, 3, 3, 3, 3, 3, 3, 3, 3, 3, 3, 3, 3, 3, 3, 3, 3, 3, 3, 3, 3, 3, 3, 3, 3, 3, 3, 3, 3, 3, 3, 3, 3, 3, 3, 3, 3, 3, 3, 3, 3, 3, 3, 3, 3, 3, 3, 3, 3])
me_wholereartransversespindle.materials.append(mat_wholeguidesandcrankdisc_tealiron)
me_wholereartransversespindle.materials.append(mat_wholegroundedbed_darkiron)
me_wholereartransversespindle.materials.append(mat_wholeslottedyokeandrearcap_warmbrass)
me_wholereartransversespindle.materials.append(mat_wholepinsandspindle_brushedsteel)
me_wholereartransversespindle.update()
me_wholerearbearingfoot = bpy.data.meshes.new('WholeRearBearingFoot')
me_wholerearbearingfoot.from_pydata([(-0.105, 0.395, 0.075), (-0.105, 0.235, 0.075), (0.105, 0.235, 0.075), (0.105, 0.395, 0.075), (-0.105, 0.395, 0.565), (-0.105, 0.235, 0.565), (0.105, 0.235, 0.565), (0.105, 0.395, 0.565)], [], [(2, 1, 0), (0, 3, 2), (4, 5, 6), (6, 7, 4), (1, 2, 6), (1, 6, 5), (2, 3, 7), (2, 7, 6), (3, 0, 4), (3, 4, 7), (0, 1, 5), (0, 5, 4)])
me_wholerearbearingfoot.materials.append(mat_wholeguidesandcrankdisc_tealiron)
me_wholerearbearingfoot.materials.append(mat_wholegroundedbed_darkiron)
me_wholerearbearingfoot.materials.append(mat_wholeslottedyokeandrearcap_warmbrass)
me_wholerearbearingfoot.materials.append(mat_wholepinsandspindle_brushedsteel)
me_wholerearbearingfoot.update()
me_wholerearboredbearing = bpy.data.meshes.new('WholeRearBoredBearing')
me_wholerearboredbearing.from_pydata([(0.054, 0.23, 0.62), (0.05216, 0.23, 0.634), (0.1111, 0.23, 0.6498), (0.115, 0.23, 0.62), (0.04677, 0.23, 0.647), (0.09959, 0.23, 0.6775), (0.03818, 0.23, 0.6582), (0.08132, 0.23, 0.7013), (0.027, 0.23, 0.6668), (0.0575, 0.23, 0.7196), (0.01398, 0.23, 0.6722), (0.02976, 0.23, 0.7311), (0.0, 0.23, 0.674), (0.0, 0.23, 0.735), (-0.01398, 0.23, 0.6722), (-0.02976, 0.23, 0.7311), (-0.027, 0.23, 0.6668), (-0.0575, 0.23, 0.7196), (-0.03818, 0.23, 0.6582), (-0.08132, 0.23, 0.7013), (-0.04677, 0.23, 0.647), (-0.09959, 0.23, 0.6775), (-0.05216, 0.23, 0.634), (-0.1111, 0.23, 0.6498), (-0.054, 0.23, 0.62), (-0.115, 0.23, 0.62), (-0.05216, 0.23, 0.606), (-0.1111, 0.23, 0.5902), (-0.04677, 0.23, 0.593), (-0.09959, 0.23, 0.5625), (-0.03818, 0.23, 0.5818), (-0.08132, 0.23, 0.5387), (-0.027, 0.23, 0.5732), (-0.0575, 0.23, 0.5204), (-0.01398, 0.23, 0.5678), (-0.02976, 0.23, 0.5089), (0.0, 0.23, 0.566), (0.0, 0.23, 0.505), (0.01398, 0.23, 0.5678), (0.02976, 0.23, 0.5089), (0.027, 0.23, 0.5732), (0.0575, 0.23, 0.5204), (0.03818, 0.23, 0.5818), (0.08132, 0.23, 0.5387), (0.04677, 0.23, 0.593), (0.09959, 0.23, 0.5625), (0.05216, 0.23, 0.606), (0.1111, 0.23, 0.5902), (0.1111, 0.4, 0.6498), (0.115, 0.4, 0.62), (0.09959, 0.4, 0.6775), (0.08132, 0.4, 0.7013), (0.0575, 0.4, 0.7196), (0.02976, 0.4, 0.7311), (0.0, 0.4, 0.735), (-0.02976, 0.4, 0.7311), (-0.0575, 0.4, 0.7196), (-0.08132, 0.4, 0.7013), (-0.09959, 0.4, 0.6775), (-0.1111, 0.4, 0.6498), (-0.115, 0.4, 0.62), (-0.1111, 0.4, 0.5902), (-0.09959, 0.4, 0.5625), (-0.08132, 0.4, 0.5387), (-0.0575, 0.4, 0.5204), (-0.02976, 0.4, 0.5089), (0.0, 0.4, 0.505), (0.02976, 0.4, 0.5089), (0.0575, 0.4, 0.5204), (0.08132, 0.4, 0.5387), (0.09959, 0.4, 0.5625), (0.1111, 0.4, 0.5902), (0.05216, 0.4, 0.634), (0.054, 0.4, 0.62), (0.04677, 0.4, 0.647), (0.03818, 0.4, 0.6582), (0.027, 0.4, 0.6668), (0.01398, 0.4, 0.6722), (0.0, 0.4, 0.674), (-0.01398, 0.4, 0.6722), (-0.027, 0.4, 0.6668), (-0.03818, 0.4, 0.6582), (-0.04677, 0.4, 0.647), (-0.05216, 0.4, 0.634), (-0.054, 0.4, 0.62), (-0.05216, 0.4, 0.606), (-0.04677, 0.4, 0.593), (-0.03818, 0.4, 0.5818), (-0.027, 0.4, 0.5732), (-0.01398, 0.4, 0.5678), (0.0, 0.4, 0.566), (0.01398, 0.4, 0.5678), (0.027, 0.4, 0.5732), (0.03818, 0.4, 0.5818), (0.04677, 0.4, 0.593), (0.05216, 0.4, 0.606)], [], [(2, 1, 0), (3, 2, 0), (5, 4, 1), (2, 5, 1), (7, 6, 4), (5, 7, 4), (9, 8, 6), (7, 9, 6), (11, 10, 8), (9, 11, 8), (13, 12, 10), (11, 13, 10), (15, 14, 12), (13, 15, 12), (17, 16, 14), (15, 17, 14), (19, 18, 16), (17, 19, 16), (21, 20, 18), (19, 21, 18), (23, 22, 20), (21, 23, 20), (25, 24, 22), (23, 25, 22), (27, 26, 24), (25, 27, 24), (29, 28, 26), (27, 29, 26), (31, 30, 28), (29, 31, 28), (33, 32, 30), (31, 33, 30), (35, 34, 32), (33, 35, 32), (37, 36, 34), (35, 37, 34), (39, 38, 36), (37, 39, 36), (41, 40, 38), (39, 41, 38), (43, 42, 40), (41, 43, 40), (45, 44, 42), (43, 45, 42), (47, 46, 44), (45, 47, 44), (3, 0, 46), (47, 3, 46), (48, 2, 3), (49, 48, 3), (50, 5, 2), (48, 50, 2), (51, 7, 5), (50, 51, 5), (52, 9, 7), (51, 52, 7), (53, 11, 9), (52, 53, 9), (54, 13, 11), (53, 54, 11), (55, 15, 13), (54, 55, 13), (56, 17, 15), (55, 56, 15), (57, 19, 17), (56, 57, 17), (58, 21, 19), (57, 58, 19), (59, 23, 21), (58, 59, 21), (60, 25, 23), (59, 60, 23), (61, 27, 25), (60, 61, 25), (62, 29, 27), (61, 62, 27), (63, 31, 29), (62, 63, 29), (64, 33, 31), (63, 64, 31), (65, 35, 33), (64, 65, 33), (66, 37, 35), (65, 66, 35), (67, 39, 37), (66, 67, 37), (68, 41, 39), (67, 68, 39), (69, 43, 41), (68, 69, 41), (70, 45, 43), (69, 70, 43), (71, 47, 45), (70, 71, 45), (49, 3, 47), (71, 49, 47), (72, 48, 49), (73, 72, 49), (74, 50, 48), (72, 74, 48), (75, 51, 50), (74, 75, 50), (76, 52, 51), (75, 76, 51), (77, 53, 52), (76, 77, 52), (78, 54, 53), (77, 78, 53), (79, 55, 54), (78, 79, 54), (80, 56, 55), (79, 80, 55), (81, 57, 56), (80, 81, 56), (82, 58, 57), (81, 82, 57), (83, 59, 58), (82, 83, 58), (84, 60, 59), (83, 84, 59), (85, 61, 60), (84, 85, 60), (86, 62, 61), (85, 86, 61), (87, 63, 62), (86, 87, 62), (88, 64, 63), (87, 88, 63), (89, 65, 64), (88, 89, 64), (90, 66, 65), (89, 90, 65), (91, 67, 66), (90, 91, 66), (92, 68, 67), (91, 92, 67), (93, 69, 68), (92, 93, 68), (94, 70, 69), (93, 94, 69), (95, 71, 70), (94, 95, 70), (73, 49, 71), (95, 73, 71), (1, 72, 73), (0, 1, 73), (4, 74, 72), (1, 4, 72), (6, 75, 74), (4, 6, 74), (8, 76, 75), (6, 8, 75), (10, 77, 76), (8, 10, 76), (12, 78, 77), (10, 12, 77), (14, 79, 78), (12, 14, 78), (16, 80, 79), (14, 16, 79), (18, 81, 80), (16, 18, 80), (20, 82, 81), (18, 20, 81), (22, 83, 82), (20, 22, 82), (24, 84, 83), (22, 24, 83), (26, 85, 84), (24, 26, 84), (28, 86, 85), (26, 28, 85), (30, 87, 86), (28, 30, 86), (32, 88, 87), (30, 32, 87), (34, 89, 88), (32, 34, 88), (36, 90, 89), (34, 36, 89), (38, 91, 90), (36, 38, 90), (40, 92, 91), (38, 40, 91), (42, 93, 92), (40, 42, 92), (44, 94, 93), (42, 44, 93), (46, 95, 94), (44, 46, 94), (0, 73, 95), (46, 0, 95)])
me_wholerearboredbearing.materials.append(mat_wholeguidesandcrankdisc_tealiron)
me_wholerearboredbearing.materials.append(mat_wholegroundedbed_darkiron)
me_wholerearboredbearing.materials.append(mat_wholeslottedyokeandrearcap_warmbrass)
me_wholerearboredbearing.materials.append(mat_wholepinsandspindle_brushedsteel)
me_wholerearboredbearing.update()
me_wholerearspindleretainingcap = bpy.data.meshes.new('WholeRearSpindleRetainingCap')
me_wholerearspindleretainingcap.from_pydata([(0.0, 0.425, 0.62), (0.075, 0.425, 0.62), (0.07244, 0.425, 0.6006), (0.06495, 0.425, 0.5825), (0.05303, 0.425, 0.567), (0.0375, 0.425, 0.555), (0.01941, 0.425, 0.5476), (0.0, 0.425, 0.545), (-0.01941, 0.425, 0.5476), (-0.0375, 0.425, 0.555), (-0.05303, 0.425, 0.567), (-0.06495, 0.425, 0.5825), (-0.07244, 0.425, 0.6006), (-0.075, 0.425, 0.62), (-0.07244, 0.425, 0.6394), (-0.06495, 0.425, 0.6575), (-0.05303, 0.425, 0.673), (-0.0375, 0.425, 0.685), (-0.01941, 0.425, 0.6924), (0.0, 0.425, 0.695), (0.01941, 0.425, 0.6924), (0.0375, 0.425, 0.685), (0.05303, 0.425, 0.673), (0.06495, 0.425, 0.6575), (0.07244, 0.425, 0.6394), (0.07244, 0.47, 0.6006), (0.075, 0.47, 0.62), (0.06495, 0.47, 0.5825), (0.05303, 0.47, 0.567), (0.0375, 0.47, 0.555), (0.01941, 0.47, 0.5476), (0.0, 0.47, 0.545), (-0.01941, 0.47, 0.5476), (-0.0375, 0.47, 0.555), (-0.05303, 0.47, 0.567), (-0.06495, 0.47, 0.5825), (-0.07244, 0.47, 0.6006), (-0.075, 0.47, 0.62), (-0.07244, 0.47, 0.6394), (-0.06495, 0.47, 0.6575), (-0.05303, 0.47, 0.673), (-0.0375, 0.47, 0.685), (-0.01941, 0.47, 0.6924), (0.0, 0.47, 0.695), (0.01941, 0.47, 0.6924), (0.0375, 0.47, 0.685), (0.05303, 0.47, 0.673), (0.06495, 0.47, 0.6575), (0.07244, 0.47, 0.6394), (0.0, 0.47, 0.62)], [], [(2, 1, 0), (3, 2, 0), (4, 3, 0), (5, 4, 0), (6, 5, 0), (7, 6, 0), (8, 7, 0), (9, 8, 0), (10, 9, 0), (11, 10, 0), (12, 11, 0), (13, 12, 0), (14, 13, 0), (15, 14, 0), (16, 15, 0), (17, 16, 0), (18, 17, 0), (19, 18, 0), (20, 19, 0), (21, 20, 0), (22, 21, 0), (23, 22, 0), (24, 23, 0), (1, 24, 0), (1, 2, 25), (1, 25, 26), (2, 3, 27), (2, 27, 25), (3, 4, 28), (3, 28, 27), (4, 5, 29), (4, 29, 28), (5, 6, 30), (5, 30, 29), (6, 7, 31), (6, 31, 30), (7, 8, 32), (7, 32, 31), (8, 9, 33), (8, 33, 32), (9, 10, 34), (9, 34, 33), (10, 11, 35), (10, 35, 34), (11, 12, 36), (11, 36, 35), (12, 13, 37), (12, 37, 36), (13, 14, 38), (13, 38, 37), (14, 15, 39), (14, 39, 38), (15, 16, 40), (15, 40, 39), (16, 17, 41), (16, 41, 40), (17, 18, 42), (17, 42, 41), (18, 19, 43), (18, 43, 42), (19, 20, 44), (19, 44, 43), (20, 21, 45), (20, 45, 44), (21, 22, 46), (21, 46, 45), (22, 23, 47), (22, 47, 46), (23, 24, 48), (23, 48, 47), (24, 1, 26), (24, 26, 48), (26, 25, 49), (25, 27, 49), (27, 28, 49), (28, 29, 49), (29, 30, 49), (30, 31, 49), (31, 32, 49), (32, 33, 49), (33, 34, 49), (34, 35, 49), (35, 36, 49), (36, 37, 49), (37, 38, 49), (38, 39, 49), (39, 40, 49), (40, 41, 49), (41, 42, 49), (42, 43, 49), (43, 44, 49), (44, 45, 49), (45, 46, 49), (46, 47, 49), (47, 48, 49), (48, 26, 49)])
me_wholerearspindleretainingcap.polygons.foreach_set('material_index', [2, 2, 2, 2, 2, 2, 2, 2, 2, 2, 2, 2, 2, 2, 2, 2, 2, 2, 2, 2, 2, 2, 2, 2, 2, 2, 2, 2, 2, 2, 2, 2, 2, 2, 2, 2, 2, 2, 2, 2, 2, 2, 2, 2, 2, 2, 2, 2, 2, 2, 2, 2, 2, 2, 2, 2, 2, 2, 2, 2, 2, 2, 2, 2, 2, 2, 2, 2, 2, 2, 2, 2, 2, 2, 2, 2, 2, 2, 2, 2, 2, 2, 2, 2, 2, 2, 2, 2, 2, 2, 2, 2, 2, 2, 2, 2])
me_wholerearspindleretainingcap.materials.append(mat_wholeguidesandcrankdisc_tealiron)
me_wholerearspindleretainingcap.materials.append(mat_wholegroundedbed_darkiron)
me_wholerearspindleretainingcap.materials.append(mat_wholeslottedyokeandrearcap_warmbrass)
me_wholerearspindleretainingcap.materials.append(mat_wholepinsandspindle_brushedsteel)
me_wholerearspindleretainingcap.update()
me_wholeoffsetpinthroughverticalslot = bpy.data.meshes.new('WholeOffsetPinThroughVerticalSlot')
me_wholeoffsetpinthroughverticalslot.from_pydata([(0.12, -0.215, 0.76), (0.165, -0.215, 0.76), (0.1628, -0.215, 0.7461), (0.1564, -0.215, 0.7335), (0.1465, -0.215, 0.7236), (0.1339, -0.215, 0.7172), (0.12, -0.215, 0.715), (0.1061, -0.215, 0.7172), (0.09355, -0.215, 0.7236), (0.08359, -0.215, 0.7335), (0.0772, -0.215, 0.7461), (0.075, -0.215, 0.76), (0.0772, -0.215, 0.7739), (0.08359, -0.215, 0.7865), (0.09355, -0.215, 0.7964), (0.1061, -0.215, 0.8028), (0.12, -0.215, 0.805), (0.1339, -0.215, 0.8028), (0.1465, -0.215, 0.7964), (0.1564, -0.215, 0.7865), (0.1628, -0.215, 0.7739), (0.1628, 0.075, 0.7461), (0.165, 0.075, 0.76), (0.1564, 0.075, 0.7335), (0.1465, 0.075, 0.7236), (0.1339, 0.075, 0.7172), (0.12, 0.075, 0.715), (0.1061, 0.075, 0.7172), (0.09355, 0.075, 0.7236), (0.08359, 0.075, 0.7335), (0.0772, 0.075, 0.7461), (0.075, 0.075, 0.76), (0.0772, 0.075, 0.7739), (0.08359, 0.075, 0.7865), (0.09355, 0.075, 0.7964), (0.1061, 0.075, 0.8028), (0.12, 0.075, 0.805), (0.1339, 0.075, 0.8028), (0.1465, 0.075, 0.7964), (0.1564, 0.075, 0.7865), (0.1628, 0.075, 0.7739), (0.12, 0.075, 0.76)], [], [(2, 1, 0), (3, 2, 0), (4, 3, 0), (5, 4, 0), (6, 5, 0), (7, 6, 0), (8, 7, 0), (9, 8, 0), (10, 9, 0), (11, 10, 0), (12, 11, 0), (13, 12, 0), (14, 13, 0), (15, 14, 0), (16, 15, 0), (17, 16, 0), (18, 17, 0), (19, 18, 0), (20, 19, 0), (1, 20, 0), (1, 2, 21), (1, 21, 22), (2, 3, 23), (2, 23, 21), (3, 4, 24), (3, 24, 23), (4, 5, 25), (4, 25, 24), (5, 6, 26), (5, 26, 25), (6, 7, 27), (6, 27, 26), (7, 8, 28), (7, 28, 27), (8, 9, 29), (8, 29, 28), (9, 10, 30), (9, 30, 29), (10, 11, 31), (10, 31, 30), (11, 12, 32), (11, 32, 31), (12, 13, 33), (12, 33, 32), (13, 14, 34), (13, 34, 33), (14, 15, 35), (14, 35, 34), (15, 16, 36), (15, 36, 35), (16, 17, 37), (16, 37, 36), (17, 18, 38), (17, 38, 37), (18, 19, 39), (18, 39, 38), (19, 20, 40), (19, 40, 39), (20, 1, 22), (20, 22, 40), (22, 21, 41), (21, 23, 41), (23, 24, 41), (24, 25, 41), (25, 26, 41), (26, 27, 41), (27, 28, 41), (28, 29, 41), (29, 30, 41), (30, 31, 41), (31, 32, 41), (32, 33, 41), (33, 34, 41), (34, 35, 41), (35, 36, 41), (36, 37, 41), (37, 38, 41), (38, 39, 41), (39, 40, 41), (40, 22, 41)])
me_wholeoffsetpinthroughverticalslot.polygons.foreach_set('material_index', [3, 3, 3, 3, 3, 3, 3, 3, 3, 3, 3, 3, 3, 3, 3, 3, 3, 3, 3, 3, 3, 3, 3, 3, 3, 3, 3, 3, 3, 3, 3, 3, 3, 3, 3, 3, 3, 3, 3, 3, 3, 3, 3, 3, 3, 3, 3, 3, 3, 3, 3, 3, 3, 3, 3, 3, 3, 3, 3, 3, 3, 3, 3, 3, 3, 3, 3, 3, 3, 3, 3, 3, 3, 3, 3, 3, 3, 3, 3, 3])
me_wholeoffsetpinthroughverticalslot.materials.append(mat_wholeguidesandcrankdisc_tealiron)
me_wholeoffsetpinthroughverticalslot.materials.append(mat_wholegroundedbed_darkiron)
me_wholeoffsetpinthroughverticalslot.materials.append(mat_wholeslottedyokeandrearcap_warmbrass)
me_wholeoffsetpinthroughverticalslot.materials.append(mat_wholepinsandspindle_brushedsteel)
me_wholeoffsetpinthroughverticalslot.update()
me_wholefrontpinretaininghead = bpy.data.meshes.new('WholeFrontPinRetainingHead')
me_wholefrontpinretaininghead.from_pydata([(0.12, -0.223, 0.76), (0.2, -0.223, 0.76), (0.1973, -0.223, 0.7393), (0.1893, -0.223, 0.72), (0.1766, -0.223, 0.7034), (0.16, -0.223, 0.6907), (0.1407, -0.223, 0.6827), (0.12, -0.223, 0.68), (0.09929, -0.223, 0.6827), (0.08, -0.223, 0.6907), (0.06343, -0.223, 0.7034), (0.05072, -0.223, 0.72), (0.04273, -0.223, 0.7393), (0.04, -0.223, 0.76), (0.04273, -0.223, 0.7807), (0.05072, -0.223, 0.8), (0.06343, -0.223, 0.8166), (0.08, -0.223, 0.8293), (0.09929, -0.223, 0.8373), (0.12, -0.223, 0.84), (0.1407, -0.223, 0.8373), (0.16, -0.223, 0.8293), (0.1766, -0.223, 0.8166), (0.1893, -0.223, 0.8), (0.1973, -0.223, 0.7807), (0.1973, -0.17, 0.7393), (0.2, -0.17, 0.76), (0.1893, -0.17, 0.72), (0.1766, -0.17, 0.7034), (0.16, -0.17, 0.6907), (0.1407, -0.17, 0.6827), (0.12, -0.17, 0.68), (0.09929, -0.17, 0.6827), (0.08, -0.17, 0.6907), (0.06343, -0.17, 0.7034), (0.05072, -0.17, 0.72), (0.04273, -0.17, 0.7393), (0.04, -0.17, 0.76), (0.04273, -0.17, 0.7807), (0.05072, -0.17, 0.8), (0.06343, -0.17, 0.8166), (0.08, -0.17, 0.8293), (0.09929, -0.17, 0.8373), (0.12, -0.17, 0.84), (0.1407, -0.17, 0.8373), (0.16, -0.17, 0.8293), (0.1766, -0.17, 0.8166), (0.1893, -0.17, 0.8), (0.1973, -0.17, 0.7807), (0.12, -0.17, 0.76)], [], [(2, 1, 0), (3, 2, 0), (4, 3, 0), (5, 4, 0), (6, 5, 0), (7, 6, 0), (8, 7, 0), (9, 8, 0), (10, 9, 0), (11, 10, 0), (12, 11, 0), (13, 12, 0), (14, 13, 0), (15, 14, 0), (16, 15, 0), (17, 16, 0), (18, 17, 0), (19, 18, 0), (20, 19, 0), (21, 20, 0), (22, 21, 0), (23, 22, 0), (24, 23, 0), (1, 24, 0), (1, 2, 25), (1, 25, 26), (2, 3, 27), (2, 27, 25), (3, 4, 28), (3, 28, 27), (4, 5, 29), (4, 29, 28), (5, 6, 30), (5, 30, 29), (6, 7, 31), (6, 31, 30), (7, 8, 32), (7, 32, 31), (8, 9, 33), (8, 33, 32), (9, 10, 34), (9, 34, 33), (10, 11, 35), (10, 35, 34), (11, 12, 36), (11, 36, 35), (12, 13, 37), (12, 37, 36), (13, 14, 38), (13, 38, 37), (14, 15, 39), (14, 39, 38), (15, 16, 40), (15, 40, 39), (16, 17, 41), (16, 41, 40), (17, 18, 42), (17, 42, 41), (18, 19, 43), (18, 43, 42), (19, 20, 44), (19, 44, 43), (20, 21, 45), (20, 45, 44), (21, 22, 46), (21, 46, 45), (22, 23, 47), (22, 47, 46), (23, 24, 48), (23, 48, 47), (24, 1, 26), (24, 26, 48), (26, 25, 49), (25, 27, 49), (27, 28, 49), (28, 29, 49), (29, 30, 49), (30, 31, 49), (31, 32, 49), (32, 33, 49), (33, 34, 49), (34, 35, 49), (35, 36, 49), (36, 37, 49), (37, 38, 49), (38, 39, 49), (39, 40, 49), (40, 41, 49), (41, 42, 49), (42, 43, 49), (43, 44, 49), (44, 45, 49), (45, 46, 49), (46, 47, 49), (47, 48, 49), (48, 26, 49)])
me_wholefrontpinretaininghead.polygons.foreach_set('material_index', [3, 3, 3, 3, 3, 3, 3, 3, 3, 3, 3, 3, 3, 3, 3, 3, 3, 3, 3, 3, 3, 3, 3, 3, 3, 3, 3, 3, 3, 3, 3, 3, 3, 3, 3, 3, 3, 3, 3, 3, 3, 3, 3, 3, 3, 3, 3, 3, 3, 3, 3, 3, 3, 3, 3, 3, 3, 3, 3, 3, 3, 3, 3, 3, 3, 3, 3, 3, 3, 3, 3, 3, 3, 3, 3, 3, 3, 3, 3, 3, 3, 3, 3, 3, 3, 3, 3, 3, 3, 3, 3, 3, 3, 3, 3, 3])
me_wholefrontpinretaininghead.materials.append(mat_wholeguidesandcrankdisc_tealiron)
me_wholefrontpinretaininghead.materials.append(mat_wholegroundedbed_darkiron)
me_wholefrontpinretaininghead.materials.append(mat_wholeslottedyokeandrearcap_warmbrass)
me_wholefrontpinretaininghead.materials.append(mat_wholepinsandspindle_brushedsteel)
me_wholefrontpinretaininghead.update()

# ---- objects
ob_onewholeoffsetpinandverticalslotyokedisplay = bpy.data.objects.new('OneWholeOffsetPinAndVerticalSlotYokeDisplay', None)
ob_wholegroundeddisplaybed = bpy.data.objects.new('WholeGroundedDisplayBed', me_wholegroundeddisplaybed)
ob_wholeverticalslotandtwinintegralstems = bpy.data.objects.new('WholeVerticalSlotAndTwinIntegralStems', me_wholeverticalslotandtwinintegralstems)
ob_leftwholeboredguidepedestal = bpy.data.objects.new('LeftWholeBoredGuidePedestal', me_leftwholeboredguidepedestal)
ob_rightwholeboredguidepedestal = bpy.data.objects.new('RightWholeBoredGuidePedestal', me_rightwholeboredguidepedestal)
ob_wholerearcrankdisc = bpy.data.objects.new('WholeRearCrankDisc', me_wholerearcrankdisc)
ob_wholecentraldiscboss = bpy.data.objects.new('WholeCentralDiscBoss', me_wholecentraldiscboss)
ob_wholereartransversespindle = bpy.data.objects.new('WholeRearTransverseSpindle', me_wholereartransversespindle)
ob_wholerearbearingfoot = bpy.data.objects.new('WholeRearBearingFoot', me_wholerearbearingfoot)
ob_wholerearboredbearing = bpy.data.objects.new('WholeRearBoredBearing', me_wholerearboredbearing)
ob_wholerearspindleretainingcap = bpy.data.objects.new('WholeRearSpindleRetainingCap', me_wholerearspindleretainingcap)
ob_wholeoffsetpinthroughverticalslot = bpy.data.objects.new('WholeOffsetPinThroughVerticalSlot', me_wholeoffsetpinthroughverticalslot)
ob_wholefrontpinretaininghead = bpy.data.objects.new('WholeFrontPinRetainingHead', me_wholefrontpinretaininghead)

# ---- transforms, parenting, visibility, modifiers, constraints
ob_onewholeoffsetpinandverticalslotyokedisplay.location = (0.0, 0.0, 0.0)
ob_wholegroundeddisplaybed.parent = ob_onewholeoffsetpinandverticalslotyokedisplay
ob_wholegroundeddisplaybed.location = (0.0, 0.0, 0.0)
ob_wholeverticalslotandtwinintegralstems.parent = ob_onewholeoffsetpinandverticalslotyokedisplay
ob_wholeverticalslotandtwinintegralstems.location = (0.0, 0.0, 0.0)
ob_leftwholeboredguidepedestal.parent = ob_onewholeoffsetpinandverticalslotyokedisplay
ob_leftwholeboredguidepedestal.location = (0.0, 0.0, 0.0)
ob_rightwholeboredguidepedestal.parent = ob_onewholeoffsetpinandverticalslotyokedisplay
ob_rightwholeboredguidepedestal.location = (0.0, 0.0, 0.0)
ob_wholerearcrankdisc.parent = ob_onewholeoffsetpinandverticalslotyokedisplay
ob_wholerearcrankdisc.location = (0.0, 0.0, 0.0)
ob_wholecentraldiscboss.parent = ob_onewholeoffsetpinandverticalslotyokedisplay
ob_wholecentraldiscboss.location = (0.0, 0.0, 0.0)
ob_wholereartransversespindle.parent = ob_onewholeoffsetpinandverticalslotyokedisplay
ob_wholereartransversespindle.location = (0.0, 0.0, 0.0)
ob_wholerearbearingfoot.parent = ob_onewholeoffsetpinandverticalslotyokedisplay
ob_wholerearbearingfoot.location = (0.0, 0.0, 0.0)
ob_wholerearboredbearing.parent = ob_onewholeoffsetpinandverticalslotyokedisplay
ob_wholerearboredbearing.location = (0.0, 0.0, 0.0)
ob_wholerearspindleretainingcap.parent = ob_onewholeoffsetpinandverticalslotyokedisplay
ob_wholerearspindleretainingcap.location = (0.0, 0.0, 0.0)
ob_wholeoffsetpinthroughverticalslot.parent = ob_onewholeoffsetpinandverticalslotyokedisplay
ob_wholeoffsetpinthroughverticalslot.location = (0.0, 0.0, 0.0)
ob_wholefrontpinretaininghead.parent = ob_onewholeoffsetpinandverticalslotyokedisplay
ob_wholefrontpinretaininghead.location = (0.0, 0.0, 0.0)

# ---- collection membership
scene.collection.objects.link(ob_onewholeoffsetpinandverticalslotyokedisplay)
scene.collection.objects.link(ob_wholegroundeddisplaybed)
scene.collection.objects.link(ob_wholeverticalslotandtwinintegralstems)
scene.collection.objects.link(ob_leftwholeboredguidepedestal)
scene.collection.objects.link(ob_rightwholeboredguidepedestal)
scene.collection.objects.link(ob_wholerearcrankdisc)
scene.collection.objects.link(ob_wholecentraldiscboss)
scene.collection.objects.link(ob_wholereartransversespindle)
scene.collection.objects.link(ob_wholerearbearingfoot)
scene.collection.objects.link(ob_wholerearboredbearing)
scene.collection.objects.link(ob_wholerearspindleretainingcap)
scene.collection.objects.link(ob_wholeoffsetpinthroughverticalslot)
scene.collection.objects.link(ob_wholefrontpinretaininghead)

# ---- scene / render settings (as saved in the file)
scene.frame_start = 1; scene.frame_end = 250; scene.frame_set(1)
scene.render.engine = 'CYCLES'
scene.render.use_compositing = False
scene.cycles.use_denoising = False
scene.cycles.samples = 128
scene.cycles.use_adaptive_sampling = False
scene.cycles.seed = 17
bpy.context.view_layer.update()

# ---- added for rendering (the .blend has no active camera and no usable light): camera, sun
cam_auto = bpy.data.cameras.new('AutoCamera')
cam_auto.lens = 50.0
cam_auto.sensor_width = 36.0
cam_auto.clip_end = 1000.0
ob_auto_camera = bpy.data.objects.new('AutoCamera', cam_auto)
scene.collection.objects.link(ob_auto_camera)
ob_auto_camera.location = (2.56422, -3.07707, 2.53638)
ob_auto_camera.rotation_euler = (1.09748, -7.21219e-08, 0.694738)
scene.camera = ob_auto_camera
light_auto_sun = bpy.data.lights.new('AutoSun', 'SUN')
light_auto_sun.energy = 3.0
light_auto_sun.angle = 0.0523599
ob_auto_sun = bpy.data.objects.new('AutoSun', light_auto_sun)
scene.collection.objects.link(ob_auto_sun)
ob_auto_sun.rotation_euler = (0.872665, 0.174533, 0.523599)
bpy.context.view_layer.update()
